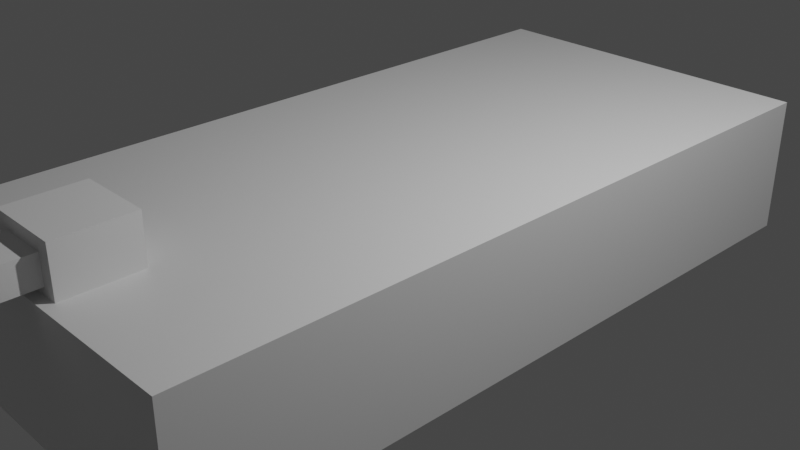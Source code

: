 # Source: PlayerV1.blend  (saved by Blender 3.3.6; exported with 4.5.12 LTS)
import bpy
from mathutils import Matrix  # noqa: F401  (used for matrix-valued properties, if any)

bpy.ops.wm.read_factory_settings(use_empty=True)
scene = bpy.context.scene
scene.name = 'Scene'

# ---- collections
col_collection = bpy.data.collections.new('Collection'); scene.collection.children.link(col_collection)

# ---- materials (node trees are filled in below, after node groups)
mat_material = bpy.data.materials.new('Material')
mat_material.alpha_threshold = 0.0
mat_material.use_transparent_shadow = False
mat_material.roughness = 0.5
mat_material.line_color = (0.0, 0.0, 0.0, 1.0)

# ---- material node trees
mat_material.use_nodes = True; mat_material.node_tree.nodes.clear()
_N = mat_material.node_tree.nodes; _L = mat_material.node_tree.links
n0 = _N.new('ShaderNodeOutputMaterial'); n0.name = 'Material Output'; n0.location = (300, 300)
n1 = _N.new('ShaderNodeBsdfPrincipled'); n1.name = 'Principled BSDF'; n1.location = (10, 300)
n1.distribution = 'GGX'
n1.subsurface_method = 'RANDOM_WALK_SKIN'
n1.inputs[3].default_value = 1.45
n1.inputs[27].default_value = (0.0, 0.0, 0.0, 1.0)
n1.inputs[28].default_value = 1.0
_L.new(n1.outputs[0], n0.inputs[0])
n0.is_active_output = True

# ---- world
world_world = bpy.data.worlds.new('World'); scene.world = world_world
world_world.use_nodes = True; world_world.node_tree.nodes.clear()
_N = world_world.node_tree.nodes; _L = world_world.node_tree.links
n0 = _N.new('ShaderNodeOutputWorld'); n0.name = 'World Output'; n0.location = (300, 300)
n1 = _N.new('ShaderNodeBackground'); n1.name = 'Background'; n1.location = (10, 300)
n1.inputs[0].default_value = (0.05088, 0.05088, 0.05088, 1.0)
_L.new(n1.outputs[0], n0.inputs[0])
n0.is_active_output = True
world_world.color = (0.05088, 0.05088, 0.05088)
world_world.use_sun_shadow = False
world_world.sun_shadow_jitter_overblur = 0.0

# ---- cameras
cam_camera = bpy.data.cameras.new('Camera')
cam_camera.clip_end = 100.0
cam_camera.ortho_scale = 7.314

# ---- lights
light_light = bpy.data.lights.new('Light', 'POINT')
light_light.transmission_factor = 0.0
light_light.energy = 1000.0
light_light.shadow_soft_size = 0.1
light_light.shadow_maximum_resolution = 0.006
light_light.use_absolute_resolution = True

# ---- meshes
me_cube = bpy.data.meshes.new('Cube')
me_cube.from_pydata([(1.0, 1.0, 1.0), (1.0, 1.0, -1.0), (1.0, -1.0, 1.0), (1.0, -1.0, -1.0), (-1.0, 1.0, 1.0), (-1.0, 1.0, -1.0), (-1.0, -1.0, 1.0), (-1.0, -1.0, -1.0)], [], [(0, 4, 6, 2), (3, 2, 6, 7), (7, 6, 4, 5), (5, 1, 3, 7), (1, 0, 2, 3), (5, 4, 0, 1)])
_uv = me_cube.uv_layers.new(name='UVMap')
_uv.uv.foreach_set('vector', [0.625, 0.5, 0.875, 0.5, 0.875, 0.75, 0.625, 0.75, 0.375, 0.75, 0.625, 0.75, 0.625, 1.0, 0.375, 1.0, 0.375, 0.0, 0.625, 0.0, 0.625, 0.25, 0.375, 0.25, 0.125, 0.5, 0.375, 0.5, 0.375, 0.75, 0.125, 0.75, 0.375, 0.5, 0.625, 0.5, 0.625, 0.75, 0.375, 0.75, 0.375, 0.25, 0.625, 0.25, 0.625, 0.5, 0.375, 0.5])
me_cube.materials.append(mat_material)
me_cube.use_mirror_vertex_groups = False
me_cube.update()
me_cube_001 = bpy.data.meshes.new('Cube.001')
me_cube_001.from_pydata([(-1.0, -1.0, -1.0), (-1.0, -1.0, 1.0), (-1.0, 1.0, -1.0), (-1.0, 1.0, 1.0), (1.0, -1.0, -1.0), (1.0, -1.0, 1.0), (1.0, 1.0, -1.0), (1.0, 1.0, 1.0)], [], [(0, 1, 3, 2), (2, 3, 7, 6), (6, 7, 5, 4), (4, 5, 1, 0), (2, 6, 4, 0), (7, 3, 1, 5)])
_uv = me_cube_001.uv_layers.new(name='UVMap')
_uv.uv.foreach_set('vector', [0.375, 0.0, 0.625, 0.0, 0.625, 0.25, 0.375, 0.25, 0.375, 0.25, 0.625, 0.25, 0.625, 0.5, 0.375, 0.5, 0.375, 0.5, 0.625, 0.5, 0.625, 0.75, 0.375, 0.75, 0.375, 0.75, 0.625, 0.75, 0.625, 1.0, 0.375, 1.0, 0.125, 0.5, 0.375, 0.5, 0.375, 0.75, 0.125, 0.75, 0.625, 0.5, 0.875, 0.5, 0.875, 0.75, 0.625, 0.75])
me_cube_001.update()
me_cube_002 = bpy.data.meshes.new('Cube.002')
me_cube_002.from_pydata([(-1.0, -1.0, -1.0), (-1.0, -1.0, 1.0), (-1.0, 1.0, -1.0), (-1.0, 1.0, 1.0), (1.0, -1.0, -1.0), (1.0, -1.0, 1.0), (1.0, 1.0, -1.0), (1.0, 1.0, 1.0)], [], [(0, 1, 3, 2), (2, 3, 7, 6), (6, 7, 5, 4), (4, 5, 1, 0), (2, 6, 4, 0), (7, 3, 1, 5)])
_uv = me_cube_002.uv_layers.new(name='UVMap')
_uv.uv.foreach_set('vector', [0.375, 0.0, 0.625, 0.0, 0.625, 0.25, 0.375, 0.25, 0.375, 0.25, 0.625, 0.25, 0.625, 0.5, 0.375, 0.5, 0.375, 0.5, 0.625, 0.5, 0.625, 0.75, 0.375, 0.75, 0.375, 0.75, 0.625, 0.75, 0.625, 1.0, 0.375, 1.0, 0.125, 0.5, 0.375, 0.5, 0.375, 0.75, 0.125, 0.75, 0.625, 0.5, 0.875, 0.5, 0.875, 0.75, 0.625, 0.75])
me_cube_002.update()

# ---- objects
ob_cube = bpy.data.objects.new('Cube', me_cube)
ob_light = bpy.data.objects.new('Light', light_light)
ob_camera = bpy.data.objects.new('Camera', cam_camera)
ob_cube_001 = bpy.data.objects.new('Cube.001', me_cube_001)
ob_cube_002 = bpy.data.objects.new('Cube.002', me_cube_002)

# ---- transforms, parenting, visibility, modifiers, constraints
ob_cube.location = (0.0, 0.0, 0.0)
ob_cube.scale = (1.92, 4.01, 0.75)
ob_cube.lock_rotations_4d = False
ob_cube.empty_display_type = 'ARROWS'
ob_cube.lineart.crease_threshold = 0.0
ob_light.location = (4.076, 1.005, 5.904)
ob_light.rotation_euler = (0.6503, 0.05522, 1.866)
ob_light.lock_rotations_4d = False
ob_light.empty_display_type = 'ARROWS'
ob_light.color = (0.0, 0.0, 0.0, 0.0)
ob_light.lineart.crease_threshold = 0.0
ob_camera.location = (7.359, -6.926, 4.958)
ob_camera.rotation_euler = (1.109, 0.0, 0.8149)
ob_camera.lock_rotations_4d = False
ob_camera.empty_display_type = 'ARROWS'
ob_camera.color = (0.0, 0.0, 0.0, 0.0)
ob_camera.display_type = 'WIRE'
ob_camera.lineart.crease_threshold = 0.0
ob_cube_001.parent = ob_cube
ob_cube_001.matrix_parent_inverse = Matrix(((0.6667, -0.0, 0.0, -0.0), (-0.0, 0.3333, -0.0, 0.0), (0.0, -0.0, 1.0, -0.0), (-0.0, 0.0, -0.0, 1.0)))
ob_cube_001.location = (0.0, -3.085, 1.309)
ob_cube_001.scale = (0.2, 0.53, 0.2)
ob_cube_002.parent = ob_cube
ob_cube_002.matrix_parent_inverse = Matrix(((0.5208, -0.0, 0.0, -0.0), (-0.0, 0.2494, -0.0, 0.0), (0.0, -0.0, 1.333, -0.0), (-0.0, 0.0, -0.0, 1.0)))
ob_cube_002.location = (0.0, -3.493, 0.8653)
ob_cube_002.scale = (0.4, 0.4, 0.4)

# ---- collection membership
col_collection.objects.link(ob_cube)
col_collection.objects.link(ob_light)
col_collection.objects.link(ob_camera)
col_collection.objects.link(ob_cube_001)
col_collection.objects.link(ob_cube_002)

# ---- scene / render settings (as saved in the file)
scene.camera = ob_camera
scene.frame_start = 1; scene.frame_end = 250; scene.frame_set(1)
scene.render.engine = 'BLENDER_EEVEE_NEXT'
scene.cycles.sampling_pattern = 'TABULATED_SOBOL'
scene.cycles.use_light_tree = False
scene.view_settings.view_transform = 'Filmic'
bpy.context.view_layer.update()
